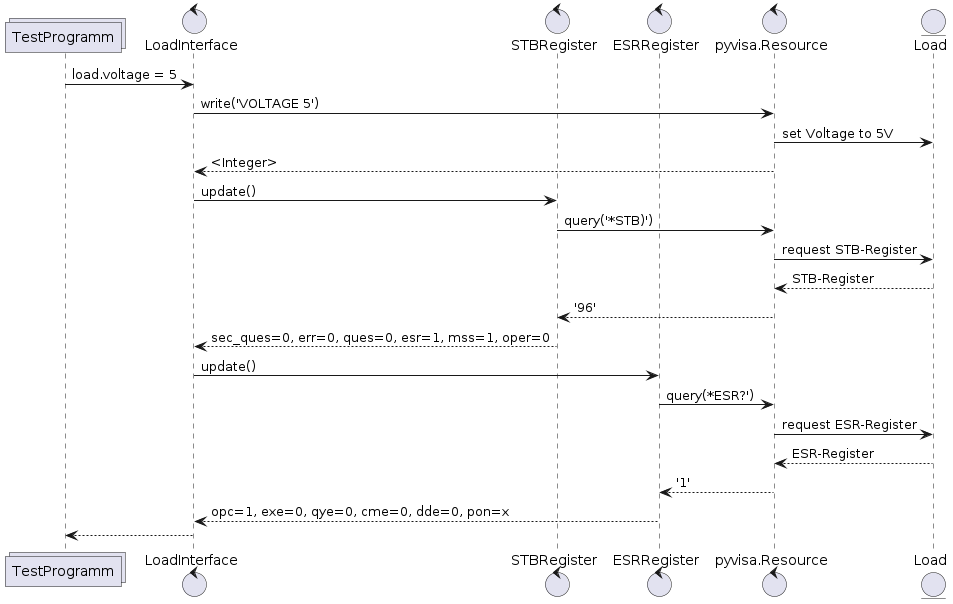

The diagram above was rendered by PlantUML. Its source (embedded in the PNG):
@startuml

collections TestProgramm
control LoadInterface
control STBRegister
control ESRRegister
control pyvisa.Resource

entity Load

TestProgramm -> LoadInterface : load.voltage = 5
LoadInterface -> pyvisa.Resource : write('VOLTAGE 5')
pyvisa.Resource -> Load : set Voltage to 5V
pyvisa.Resource --> LoadInterface : <Integer>
LoadInterface -> STBRegister : update()
STBRegister -> pyvisa.Resource : query('*STB)')
pyvisa.Resource -> Load : request STB-Register
Load --> pyvisa.Resource : STB-Register
pyvisa.Resource --> STBRegister : '96'
STBRegister --> LoadInterface : sec_ques=0, err=0, ques=0, esr=1, mss=1, oper=0
LoadInterface -> ESRRegister : update()
ESRRegister -> pyvisa.Resource : query(*ESR?')
pyvisa.Resource -> Load : request ESR-Register
Load --> pyvisa.Resource : ESR-Register
pyvisa.Resource --> ESRRegister : '1'
ESRRegister --> LoadInterface : opc=1, exe=0, qye=0, cme=0, dde=0, pon=x
LoadInterface --> TestProgramm

@enduml